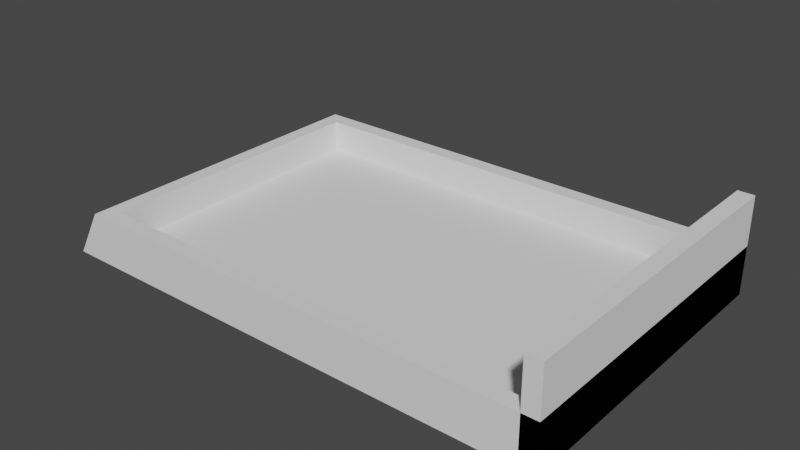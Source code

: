 # Source: caisson.blend  (saved by Blender 2.83.20; exported with 4.5.12 LTS)
import bpy
from mathutils import Matrix  # noqa: F401  (used for matrix-valued properties, if any)

bpy.ops.wm.read_factory_settings(use_empty=True)
scene = bpy.context.scene
scene.name = 'Scene'

# ---- collections
col_collection = bpy.data.collections.new('Collection'); scene.collection.children.link(col_collection)

# ---- world
world_world = bpy.data.worlds.new('World'); scene.world = world_world
world_world.use_nodes = True; world_world.node_tree.nodes.clear()
_N = world_world.node_tree.nodes; _L = world_world.node_tree.links
n0 = _N.new('ShaderNodeOutputWorld'); n0.name = 'World Output'; n0.location = (300, 300)
n1 = _N.new('ShaderNodeBackground'); n1.name = 'Background'; n1.location = (10, 300)
n1.inputs[0].default_value = (0.05088, 0.05088, 0.05088, 1.0)
_L.new(n1.outputs[0], n0.inputs[0])
n0.is_active_output = True
world_world.color = (0.05088, 0.05088, 0.05088)
world_world.use_sun_shadow = False
world_world.sun_shadow_jitter_overblur = 0.0

# ---- meshes
me_cube = bpy.data.meshes.new('Cube')
me_cube.from_pydata([(-1.0, -1.0, -1.0), (-1.0, 1.0, -1.0), (1.0, -1.0, -1.0), (1.0, -1.0, 1.0), (1.0, 1.0, -1.0), (1.0, 1.0, 1.0), (2.155, -0.9, -0.3333), (2.155, 0.9, -0.3333), (34.49, -0.9, -0.3333), (34.49, 0.9, -0.3333), (1.0, -1.0, -1.0), (1.0, -1.0, 1.0), (1.0, 1.0, -1.0), (1.0, 1.0, 1.0), (35.64, -1.0, -1.0), (35.64, -1.0, 1.0), (35.64, 1.0, -1.0), (35.64, 1.0, 1.0), (2.155, 0.9, 1.0), (34.49, 0.9, 1.0), (34.49, -0.9, 1.0), (2.155, -0.9, 1.0), (34.49, -1.0, -1.0), (34.49, -1.0, 3.0), (34.49, 1.0, -1.0), (34.49, 1.0, 3.0), (35.64, -1.0, -1.0), (35.64, -1.0, 3.0), (35.64, 1.0, -1.0), (35.64, 1.0, 3.0)], [], [(4, 5, 3, 2), (1, 4, 2, 0), (5, 1, 0, 3), (3, 0, 2), (4, 1, 5), (6, 7, 18, 21), (7, 9, 19, 18), (9, 8, 20, 19), (8, 6, 21, 20), (7, 6, 8, 9), (10, 11, 13, 12), (12, 13, 17, 16), (16, 17, 15, 14), (14, 15, 11, 10), (12, 16, 14, 10), (17, 19, 20, 21, 11, 15), (11, 21, 18, 19, 17, 13), (22, 23, 25, 24), (24, 25, 29, 28), (28, 29, 27, 26), (26, 27, 23, 22), (24, 28, 26, 22), (29, 25, 23, 27)])
_uv = me_cube.uv_layers.new(name='UVMap')
_uv.uv.foreach_set('vector', [0.375, 0.5, 0.625, 0.5, 0.625, 0.75, 0.375, 0.75, 0.125, 0.5, 0.375, 0.5, 0.375, 0.75, 0.125, 0.75, 0.0, 0.0, 0.0, 0.0, 0.0, 0.0, 0.0, 0.0, 0.0, 0.0, 0.0, 0.0, 0.375, 0.75, 0.375, 0.5, 0.0, 0.0, 0.625, 0.5, 0.375, 0.0, 0.375, 0.25, 0.5, 0.25, 0.5, 0.0, 0.375, 0.25, 0.375, 0.5, 0.5, 0.5, 0.5, 0.25, 0.375, 0.5, 0.375, 0.75, 0.5, 0.75, 0.5, 0.5, 0.375, 0.75, 0.375, 1.0, 0.5, 1.0, 0.5, 0.75, 0.125, 0.5, 0.125, 0.75, 0.375, 0.75, 0.375, 0.5, 0.375, 0.0, 0.625, 0.0, 0.625, 0.25, 0.375, 0.25, 0.375, 0.25, 0.625, 0.25, 0.625, 0.5, 0.375, 0.5, 0.375, 0.5, 0.625, 0.5, 0.625, 0.75, 0.375, 0.75, 0.375, 0.75, 0.625, 0.75, 0.625, 1.0, 0.375, 1.0, 0.125, 0.5, 0.375, 0.5, 0.375, 0.75, 0.125, 0.75, 0.625, 0.5, 0.6333, 0.5125, 0.6333, 0.7375, 0.8667, 0.7375, 0.875, 0.75, 0.625, 0.75, 0.875, 0.75, 0.8667, 0.7375, 0.8667, 0.5125, 0.6333, 0.5125, 0.625, 0.5, 0.875, 0.5, 0.375, 0.0, 0.625, 0.0, 0.625, 0.25, 0.375, 0.25, 0.375, 0.25, 0.625, 0.25, 0.625, 0.5, 0.375, 0.5, 0.375, 0.5, 0.625, 0.5, 0.625, 0.75, 0.375, 0.75, 0.375, 0.75, 0.625, 0.75, 0.625, 1.0, 0.375, 1.0, 0.125, 0.5, 0.375, 0.5, 0.375, 0.75, 0.125, 0.75, 0.625, 0.5, 0.875, 0.5, 0.875, 0.75, 0.625, 0.75])
me_cube.use_remesh_fix_poles = True
me_cube.use_remesh_preserve_attributes = False
me_cube.use_mirror_vertex_groups = False
me_cube.update()

# ---- objects
ob_cube = bpy.data.objects.new('Cube', me_cube)

# ---- transforms, parenting, visibility, modifiers, constraints
ob_cube.location = (8.413, -2.98e-08, 0.85)
ob_cube.scale = (0.0866, 1.0, 0.15)
ob_cube.lineart.crease_threshold = 0.0

# ---- collection membership
col_collection.objects.link(ob_cube)

# ---- scene / render settings (as saved in the file)
scene.frame_start = 1; scene.frame_end = 250; scene.frame_set(1)
scene.render.engine = 'BLENDER_EEVEE_NEXT'
scene.cycles.use_denoising = False
scene.cycles.samples = 128
scene.cycles.sampling_pattern = 'TABULATED_SOBOL'
scene.cycles.use_adaptive_sampling = False
scene.cycles.use_light_tree = False
scene.view_settings.view_transform = 'Filmic'
bpy.context.view_layer.update()

# ---- added for rendering (the .blend has no active camera and no usable light): camera, sun
cam_auto = bpy.data.cameras.new('AutoCamera')
cam_auto.lens = 50.0
cam_auto.sensor_width = 36.0
cam_auto.clip_end = 1000.0
ob_auto_camera = bpy.data.objects.new('AutoCamera', cam_auto)
scene.collection.objects.link(ob_auto_camera)
ob_auto_camera.location = (13.4279, -4.21745, 3.81163)
ob_auto_camera.rotation_euler = (1.09748, -7.21219e-08, 0.694738)
scene.camera = ob_auto_camera
light_auto_sun = bpy.data.lights.new('AutoSun', 'SUN')
light_auto_sun.energy = 3.0
light_auto_sun.angle = 0.0523599
ob_auto_sun = bpy.data.objects.new('AutoSun', light_auto_sun)
scene.collection.objects.link(ob_auto_sun)
ob_auto_sun.rotation_euler = (0.872665, 0.174533, 0.523599)
bpy.context.view_layer.update()

